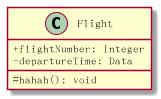

The diagram above was rendered by PlantUML. Its source (embedded in the PNG):
@startuml
skinparam classAttributeIconSize 0


class Flight {
    +flightNumber: Integer
    -departureTime: Data
    
    # hahah(): void
}

@enduml